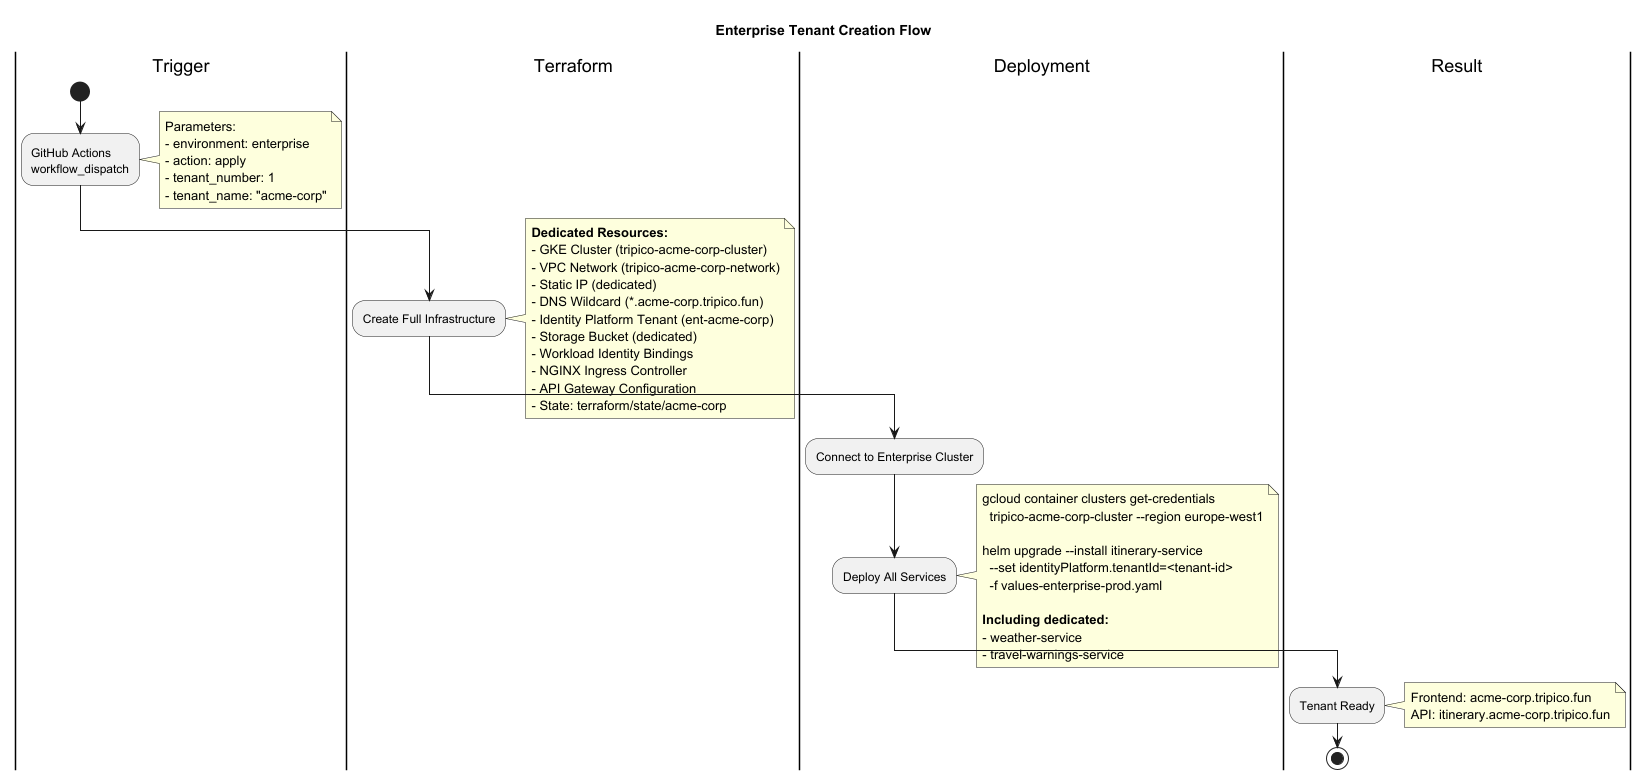

The diagram above was rendered by PlantUML. Its source (embedded in the PNG):
@startuml tenant-creation-enterprise
!pragma layout smetana
skinparam backgroundColor white

title Enterprise Tenant Creation Flow

|Trigger|
start
:GitHub Actions
workflow_dispatch;
note right
  Parameters:
  - environment: enterprise
  - action: apply
  - tenant_number: 1
  - tenant_name: "acme-corp"
end note

|Terraform|
:Create Full Infrastructure;
note right
  **Dedicated Resources:**
  - GKE Cluster (tripico-acme-corp-cluster)
  - VPC Network (tripico-acme-corp-network)
  - Static IP (dedicated)
  - DNS Wildcard (*.acme-corp.tripico.fun)
  - Identity Platform Tenant (ent-acme-corp)
  - Storage Bucket (dedicated)
  - Workload Identity Bindings
  - NGINX Ingress Controller
  - API Gateway Configuration
  - State: terraform/state/acme-corp
end note

|Deployment|
:Connect to Enterprise Cluster;
:Deploy All Services;
note right
  gcloud container clusters get-credentials
    tripico-acme-corp-cluster --region europe-west1

  helm upgrade --install itinerary-service
    --set identityPlatform.tenantId=<tenant-id>
    -f values-enterprise-prod.yaml

  **Including dedicated:**
  - weather-service
  - travel-warnings-service
end note

|Result|
:Tenant Ready;
note right
  Frontend: acme-corp.tripico.fun
  API: itinerary.acme-corp.tripico.fun
end note

stop

@enduml